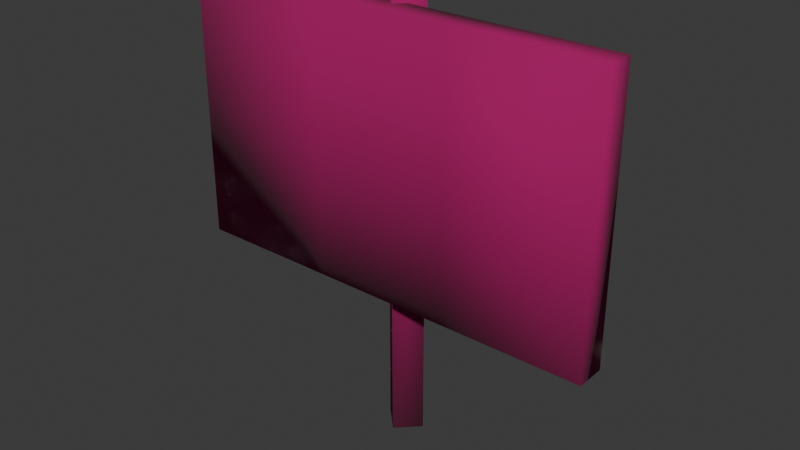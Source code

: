 # Source: Signs.blend  (saved by Blender 4.2.66; exported with 4.5.12 LTS)
import bpy
from mathutils import Matrix  # noqa: F401  (used for matrix-valued properties, if any)

bpy.ops.wm.read_factory_settings(use_empty=True)
scene = bpy.context.scene
scene.name = 'Scene'

# ---- collections
col_collection = bpy.data.collections.new('Collection'); scene.collection.children.link(col_collection)

# ---- images (referenced by path relative to the original .blend; pixels are not part of the script)
import os
ASSET_DIR = os.environ.get("B2B_ASSET_DIR", "")  # directory of the original .blend (textures are referenced by path, not embedded)
HERE = os.path.dirname(os.path.abspath(__file__))  # packed textures are extracted next to this script under _unpacked/

def load_image(name, relpath, width, height, colorspace="sRGB"):
    """Load a texture the original file referenced (path relative to the .blend, or extracted next to this script)."""
    p = next((c for c in (os.path.join(HERE, relpath), os.path.join(ASSET_DIR, relpath)) if relpath and os.path.exists(c)), "")
    if p:
        img = bpy.data.images.load(p, check_existing=True)
        img.name = name
    else:  # same state as the original file: an image datablock whose file is absent (Cycles renders it pink)
        img = bpy.data.images.new(name, width, height)
        img.source = "FILE"
        img.filepath = "//" + (relpath or name)
    img.colorspace_settings.name = colorspace
    return img
img_wood02_png = load_image('wood02.png', 'wood02.png', 1024, 1024, 'sRGB')

# ---- materials (node trees are filled in below, after node groups)
mat_wood = bpy.data.materials.new('Wood')

# ---- material node trees
mat_wood.use_nodes = True; mat_wood.node_tree.nodes.clear()
_N = mat_wood.node_tree.nodes; _L = mat_wood.node_tree.links
n0 = _N.new('ShaderNodeBsdfPrincipled'); n0.name = 'Principled BSDF'; n0.location = (10, 300)
n0.inputs[2].default_value = 1.0
n1 = _N.new('ShaderNodeOutputMaterial'); n1.name = 'Material Output'; n1.location = (300, 300)
n2 = _N.new('ShaderNodeTexImage'); n2.name = 'Image Texture'; n2.location = (-846, 280)
n2.image = img_wood02_png
n2.interpolation = 'Closest'
n3 = _N.new('ShaderNodeMix'); n3.name = 'Mix'; n3.location = (-283, 274)
n3.data_type = 'RGBA'
n3.blend_type = 'MULTIPLY'
n3.inputs[0].default_value = 1.0
n3.inputs[7].default_value = (0.3483, 0.2226, 0.1086, 1.0)
_L.new(n0.outputs[0], n1.inputs[0])
_L.new(n3.outputs[2], n0.inputs[0])
_L.new(n2.outputs[0], n3.inputs[6])
n1.is_active_output = True

# ---- world
world_world = bpy.data.worlds.new('World'); scene.world = world_world
world_world.use_nodes = True; world_world.node_tree.nodes.clear()
_N = world_world.node_tree.nodes; _L = world_world.node_tree.links
n0 = _N.new('ShaderNodeOutputWorld'); n0.name = 'World Output'; n0.location = (300, 300)
n1 = _N.new('ShaderNodeBackground'); n1.name = 'Background'; n1.location = (10, 300)
n1.inputs[0].default_value = (0.05088, 0.05088, 0.05088, 1.0)
_L.new(n1.outputs[0], n0.inputs[0])
n0.is_active_output = True
world_world.color = (0.05088, 0.05088, 0.05088)
world_world.sun_shadow_jitter_overblur = 0.0

# ---- meshes
me_cube_001 = bpy.data.meshes.new('Cube.001')
me_cube_001.from_pydata([(0.0, -0.04188, 2.98e-08), (0.0, -0.04188, 0.8831), (-0.04188, 0.0, 2.98e-08), (-0.04188, 0.0, 0.8831), (0.04188, 0.0, 2.98e-08), (0.04188, 0.0, 0.8831), (0.0, 0.04188, 2.98e-08), (0.0, 0.04188, 0.8831), (-0.4283, -0.08236, 0.3162), (-0.4283, -0.08236, 0.8543), (-0.4283, -0.02314, 0.3162), (-0.4283, -0.02314, 0.8543), (0.4283, -0.08236, 0.3162), (0.4283, -0.08236, 0.8543), (0.4283, -0.02314, 0.3162), (0.4283, -0.02314, 0.8543), (0.1428, -0.02314, 0.3162), (-0.1428, -0.02314, 0.3162), (-0.1428, -0.02314, 0.8543), (0.1428, -0.02314, 0.8543), (-0.1428, -0.08236, 0.3162), (0.1428, -0.08236, 0.3162), (0.1428, -0.08236, 0.8543), (-0.1428, -0.08236, 0.8543), (-0.4283, -0.08236, 0.5853), (-0.4283, -0.02314, 0.5853), (0.4283, -0.02314, 0.5853), (0.4283, -0.08236, 0.5853), (0.1428, -0.08236, 0.5853), (-0.1428, -0.08236, 0.5853), (-0.1428, -0.02314, 0.5853), (0.1428, -0.02314, 0.5853)], [], [(0, 1, 3, 2), (2, 3, 7, 6), (6, 7, 5, 4), (4, 5, 1, 0), (2, 6, 4, 0), (7, 3, 1, 5), (24, 9, 11, 25), (31, 19, 15, 26), (26, 15, 13, 27), (29, 23, 9, 24), (16, 14, 12, 21), (18, 11, 9, 23), (15, 19, 22, 13), (19, 18, 23, 22), (10, 17, 20, 8), (17, 16, 21, 20), (27, 13, 22, 28), (28, 22, 23, 29), (25, 11, 18, 30), (30, 18, 19, 31), (17, 30, 31, 16), (10, 25, 30, 17), (21, 28, 29, 20), (12, 27, 28, 21), (20, 29, 24, 8), (14, 26, 27, 12), (16, 31, 26, 14), (8, 24, 25, 10)])
me_cube_001.polygons.foreach_set('use_smooth', [True] * 28)
_uv = me_cube_001.uv_layers.new(name='UVMap')
_uv.uv.foreach_set('vector', [0.7518, 0.6169, 0.7518, 0.0, 0.7932, 0.0, 0.7932, 0.6169, 0.7932, 0.6169, 0.7932, 0.0, 0.8345, 0.0, 0.8345, 0.6169, 0.8345, 0.6169, 0.8345, 0.0, 0.8759, 0.0, 0.8759, 0.6169, 0.8759, 0.6169, 0.8759, 0.0, 0.9173, 0.0, 0.9173, 0.6169, 0.1241, 0.5984, 0.1241, 0.6398, 0.08274, 0.6398, 0.08274, 0.5984, 0.1655, 0.5984, 0.1655, 0.6398, 0.1241, 0.6398, 0.1241, 0.5984, 0.0, 0.7864, 0.0, 0.5984, 0.04137, 0.5984, 0.04137, 0.7864, 0.1879, 0.1995, 6.821e-08, 0.1995, 8.327e-08, 6.287e-15, 0.1879, 1.419e-08, 0.04137, 0.7864, 0.04137, 0.5984, 0.08274, 0.5984, 0.08274, 0.7864, 0.5638, 0.1995, 0.3759, 0.1995, 0.3759, -1.326e-08, 0.5638, 9.316e-10, 0.9586, 0.399, 0.9586, 0.5984, 0.9173, 0.5984, 0.9173, 0.399, 1.0, 0.399, 1.0, 0.5984, 0.9586, 0.5984, 0.9586, 0.399, 1.0, -7.776e-09, 1.0, 0.1995, 0.9586, 0.1995, 0.9586, -1.09e-08, 1.0, 0.1995, 1.0, 0.399, 0.9586, 0.399, 0.9586, 0.1995, 0.9586, -1.09e-08, 0.9586, 0.1995, 0.9173, 0.1995, 0.9173, -1.402e-08, 0.9586, 0.1995, 0.9586, 0.399, 0.9173, 0.399, 0.9173, 0.1995, 0.5638, 0.5984, 0.3759, 0.5984, 0.3759, 0.399, 0.5638, 0.399, 0.5638, 0.399, 0.3759, 0.399, 0.3759, 0.1995, 0.5638, 0.1995, 0.1879, 0.5984, 3.809e-08, 0.5984, 5.315e-08, 0.399, 0.1879, 0.399, 0.1879, 0.399, 5.315e-08, 0.399, 6.821e-08, 0.1995, 0.1879, 0.1995, 0.3759, 0.399, 0.1879, 0.399, 0.1879, 0.1995, 0.3759, 0.1995, 0.3759, 0.5984, 0.1879, 0.5984, 0.1879, 0.399, 0.3759, 0.399, 0.7518, 0.399, 0.5638, 0.399, 0.5638, 0.1995, 0.7518, 0.1995, 0.7518, 0.5984, 0.5638, 0.5984, 0.5638, 0.399, 0.7518, 0.399, 0.7518, 0.1995, 0.5638, 0.1995, 0.5638, 9.316e-10, 0.7518, 1.512e-08, 0.04137, 0.9743, 0.04137, 0.7864, 0.08274, 0.7864, 0.08274, 0.9743, 0.3759, 0.1995, 0.1879, 0.1995, 0.1879, 1.419e-08, 0.3759, 2.838e-08, 0.0, 0.9743, 0.0, 0.7864, 0.04137, 0.7864, 0.04137, 0.9743])
me_cube_001.materials.append(mat_wood)
me_cube_001.update()

# ---- objects
ob_cube = bpy.data.objects.new('Cube', me_cube_001)

# ---- transforms, parenting, visibility, modifiers, constraints
ob_cube.location = (0.0, 0.0, 0.0)

# ---- collection membership
col_collection.objects.link(ob_cube)

# ---- scene / render settings (as saved in the file)
scene.frame_start = 1; scene.frame_end = 250; scene.frame_set(1)
scene.render.engine = 'BLENDER_EEVEE_NEXT'
bpy.context.view_layer.update()

# ---- added for rendering (the .blend has no active camera and no usable light): camera, sun
cam_auto = bpy.data.cameras.new('AutoCamera')
cam_auto.lens = 50.0
cam_auto.sensor_width = 36.0
cam_auto.clip_end = 1000.0
ob_auto_camera = bpy.data.objects.new('AutoCamera', cam_auto)
scene.collection.objects.link(ob_auto_camera)
ob_auto_camera.location = (1.14415, -1.39323, 1.35688)
ob_auto_camera.rotation_euler = (1.09748, -7.21219e-08, 0.694738)
scene.camera = ob_auto_camera
light_auto_sun = bpy.data.lights.new('AutoSun', 'SUN')
light_auto_sun.energy = 3.0
light_auto_sun.angle = 0.0523599
ob_auto_sun = bpy.data.objects.new('AutoSun', light_auto_sun)
scene.collection.objects.link(ob_auto_sun)
ob_auto_sun.rotation_euler = (0.872665, 0.174533, 0.523599)
bpy.context.view_layer.update()
